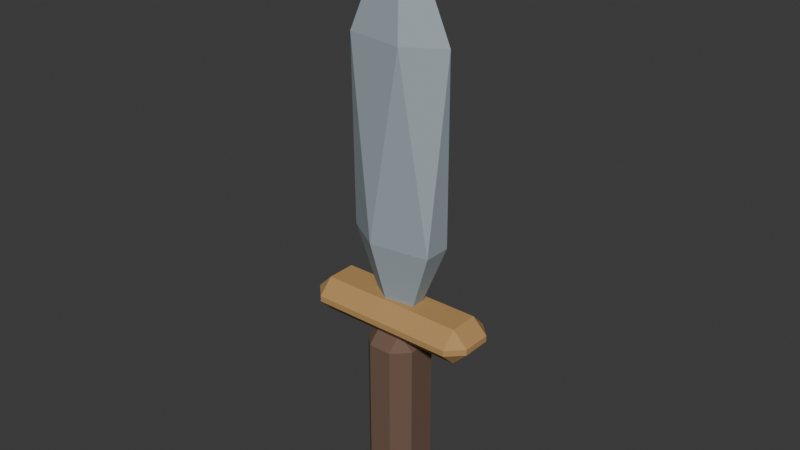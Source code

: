 # Source: SH10_Knife.blend  (saved by Blender 5.2.44; exported with 4.5.12 LTS)
import bpy
from mathutils import Matrix  # noqa: F401  (used for matrix-valued properties, if any)

bpy.ops.wm.read_factory_settings(use_empty=True)
scene = bpy.context.scene
scene.name = 'Scene'

# ---- collections
col_collection = bpy.data.collections.new('Collection'); scene.collection.children.link(col_collection)

# ---- materials (node trees are filled in below, after node groups)
mat_sh10_knife_wood = bpy.data.materials.new('SH10_Knife_Wood')
mat_sh10_knife_wood.diffuse_color = (0.16, 0.095, 0.065, 1.0)
mat_sh10_knife_bronze = bpy.data.materials.new('SH10_Knife_Bronze')
mat_sh10_knife_bronze.diffuse_color = (0.48, 0.28, 0.1, 1.0)
mat_sh10_knife_edge = bpy.data.materials.new('SH10_Knife_Edge')
mat_sh10_knife_edge.diffuse_color = (0.34, 0.4, 0.44, 1.0)

# ---- material node trees
mat_sh10_knife_wood.use_nodes = True; mat_sh10_knife_wood.node_tree.nodes.clear()
_N = mat_sh10_knife_wood.node_tree.nodes; _L = mat_sh10_knife_wood.node_tree.links
n0 = _N.new('ShaderNodeBsdfPrincipled'); n0.name = 'Principled BSDF'; n0.location = (-200, 100)
n0.inputs[0].default_value = (0.16, 0.095, 0.065, 1.0)
n0.inputs[2].default_value = 0.8
n0.inputs[10].default_value = 0.005
n1 = _N.new('ShaderNodeOutputMaterial'); n1.name = 'Material Output'; n1.location = (200, 100)
_L.new(n0.outputs[0], n1.inputs[0])
n1.is_active_output = True
mat_sh10_knife_bronze.use_nodes = True; mat_sh10_knife_bronze.node_tree.nodes.clear()
_N = mat_sh10_knife_bronze.node_tree.nodes; _L = mat_sh10_knife_bronze.node_tree.links
n0 = _N.new('ShaderNodeBsdfPrincipled'); n0.name = 'Principled BSDF'; n0.location = (-200, 100)
n0.inputs[0].default_value = (0.48, 0.28, 0.1, 1.0)
n0.inputs[2].default_value = 0.8
n0.inputs[10].default_value = 0.005
n1 = _N.new('ShaderNodeOutputMaterial'); n1.name = 'Material Output'; n1.location = (200, 100)
_L.new(n0.outputs[0], n1.inputs[0])
n1.is_active_output = True
mat_sh10_knife_edge.use_nodes = True; mat_sh10_knife_edge.node_tree.nodes.clear()
_N = mat_sh10_knife_edge.node_tree.nodes; _L = mat_sh10_knife_edge.node_tree.links
n0 = _N.new('ShaderNodeBsdfPrincipled'); n0.name = 'Principled BSDF'; n0.location = (-200, 100)
n0.inputs[0].default_value = (0.34, 0.4, 0.44, 1.0)
n0.inputs[2].default_value = 0.8
n0.inputs[10].default_value = 0.005
n1 = _N.new('ShaderNodeOutputMaterial'); n1.name = 'Material Output'; n1.location = (200, 100)
_L.new(n0.outputs[0], n1.inputs[0])
n1.is_active_output = True

# ---- world
world_world = bpy.data.worlds.new('World'); scene.world = world_world
world_world.use_nodes = True; world_world.node_tree.nodes.clear()
_N = world_world.node_tree.nodes; _L = world_world.node_tree.links
n0 = _N.new('ShaderNodeOutputWorld'); n0.name = 'World Output'; n0.location = (200, 100)
n1 = _N.new('ShaderNodeBackground'); n1.name = 'Background'; n1.location = (-200, 100)
n1.inputs[0].default_value = (0.05088, 0.05088, 0.05088, 1.0)
_L.new(n1.outputs[0], n0.inputs[0])
n0.is_active_output = True
world_world.color = (0.05088, 0.05088, 0.05088)
world_world.sun_shadow_jitter_overblur = 0.0

# ---- meshes
me_cube_348 = bpy.data.meshes.new('Cube.348')
me_cube_348.from_pydata([(-0.02, -0.025, 0.0), (-0.02, -0.05, 0.025), (-0.045, -0.025, 0.025), (-0.02, -0.05, 0.295), (-0.02, -0.025, 0.32), (-0.045, -0.025, 0.295), (-0.02, 0.025, 0.0), (-0.045, 0.025, 0.025), (-0.02, 0.05, 0.025), (-0.02, 0.025, 0.32), (-0.02, 0.05, 0.295), (-0.045, 0.025, 0.295), (0.02, -0.025, 0.0), (0.045, -0.025, 0.025), (0.02, -0.05, 0.025), (0.02, -0.025, 0.32), (0.02, -0.05, 0.295), (0.045, -0.025, 0.295), (0.02, 0.025, 0.0), (0.02, 0.05, 0.025), (0.045, 0.025, 0.025), (0.02, 0.025, 0.32), (0.045, 0.025, 0.295), (0.02, 0.05, 0.295), (-0.125, -0.025, 0.31), (-0.125, -0.05, 0.335), (-0.15, -0.025, 0.335), (-0.125, -0.05, 0.345), (-0.125, -0.025, 0.37), (-0.15, -0.025, 0.345), (-0.125, 0.025, 0.31), (-0.15, 0.025, 0.335), (-0.125, 0.05, 0.335), (-0.125, 0.025, 0.37), (-0.125, 0.05, 0.345), (-0.15, 0.025, 0.345), (0.125, -0.025, 0.31), (0.15, -0.025, 0.335), (0.125, -0.05, 0.335), (0.125, -0.025, 0.37), (0.125, -0.05, 0.345), (0.15, -0.025, 0.345), (0.125, 0.025, 0.31), (0.125, 0.05, 0.335), (0.15, 0.025, 0.335), (0.125, 0.025, 0.37), (0.15, 0.025, 0.345), (0.125, 0.05, 0.345), (0.0, 0.0, 0.27), (0.07236, -0.02366, 0.469), (-0.02764, -0.03828, 0.469), (-0.08944, 0.0, 0.469), (-0.02764, 0.03828, 0.469), (0.07236, 0.02366, 0.469), (0.02764, -0.03828, 0.791), (-0.07236, -0.02366, 0.791), (-0.07236, 0.02366, 0.791), (0.02764, 0.03828, 0.791), (0.08944, 0.0, 0.791), (0.0, 0.0, 0.99)], [], [(0, 1, 2), (3, 4, 5), (6, 7, 8), (9, 10, 11), (12, 13, 14), (15, 16, 17), (18, 19, 20), (21, 22, 23), (6, 0, 2, 7), (1, 3, 5, 2), (4, 9, 11, 5), (10, 8, 7, 11), (18, 6, 8, 19), (9, 21, 23, 10), (22, 20, 19, 23), (12, 18, 20, 13), (21, 15, 17, 22), (16, 14, 13, 17), (0, 12, 14, 1), (15, 4, 3, 16), (6, 18, 12, 0), (2, 5, 11, 7), (14, 16, 3, 1), (21, 9, 4, 15), (8, 10, 23, 19), (20, 22, 17, 13), (24, 25, 26), (27, 28, 29), (30, 31, 32), (33, 34, 35), (36, 37, 38), (39, 40, 41), (42, 43, 44), (45, 46, 47), (30, 24, 26, 31), (25, 27, 29, 26), (28, 33, 35, 29), (34, 32, 31, 35), (42, 30, 32, 43), (33, 45, 47, 34), (46, 44, 43, 47), (36, 42, 44, 37), (45, 39, 41, 46), (40, 38, 37, 41), (24, 36, 38, 25), (39, 28, 27, 40), (30, 42, 36, 24), (26, 29, 35, 31), (38, 40, 27, 25), (45, 33, 28, 39), (32, 34, 47, 43), (44, 46, 41, 37), (48, 49, 50), (49, 48, 53), (48, 50, 51), (48, 51, 52), (48, 52, 53), (49, 53, 58), (50, 49, 54), (51, 50, 55), (52, 51, 56), (53, 52, 57), (49, 58, 54), (50, 54, 55), (51, 55, 56), (52, 56, 57), (53, 57, 58), (54, 58, 59), (55, 54, 59), (56, 55, 59), (57, 56, 59), (58, 57, 59)])
me_cube_348.polygons.foreach_set('material_index', [0, 0, 0, 0, 0, 0, 0, 0, 0, 0, 0, 0, 0, 0, 0, 0, 0, 0, 0, 0, 0, 0, 0, 0, 0, 0, 1, 1, 1, 1, 1, 1, 1, 1, 1, 1, 1, 1, 1, 1, 1, 1, 1, 1, 1, 1, 1, 1, 1, 1, 1, 1, 2, 2, 2, 2, 2, 2, 2, 2, 2, 2, 2, 2, 2, 2, 2, 2, 2, 2, 2, 2])
_uv = me_cube_348.uv_layers.new(name='UVMap')
_uv.uv.foreach_set('vector', [0.9163, 0.4082, 0.9116, 0.3725, 0.9505, 0.3735, 0.4506, 0.03434, 0.4851, 0.0, 0.4851, 0.03778, 0.7819, 0.795, 0.8164, 0.795, 0.7819, 0.8295, 0.5541, 0.0, 0.5886, 0.03434, 0.5541, 0.03778, 0.6921, 0.4086, 0.6921, 0.3709, 0.7267, 0.3743, 0.5058, 0.8228, 0.5058, 0.7883, 0.5403, 0.8228, 0.6231, 0.4086, 0.5886, 0.3743, 0.6231, 0.3709, 0.9163, 0.4087, 0.9505, 0.4433, 0.9116, 0.4444, 0.7819, 0.795, 0.7819, 0.726, 0.8164, 0.726, 0.8164, 0.795, 0.9116, 0.3725, 0.9116, -1.259e-08, 0.9505, 0.001018, 0.9505, 0.3735, 0.4851, 0.0, 0.5541, 0.0, 0.5541, 0.03778, 0.4851, 0.03778, 0.5886, 0.03434, 0.5886, 0.4052, 0.5541, 0.4086, 0.5541, 0.03778, 0.7267, 0.795, 0.7819, 0.795, 0.7819, 0.8295, 0.7267, 0.8295, 0.8616, 0.4084, 0.9163, 0.4087, 0.9116, 0.4444, 0.8569, 0.4441, 0.9505, 0.4433, 0.9505, 0.8158, 0.9116, 0.8169, 0.9116, 0.4444, 0.6921, 0.4086, 0.6231, 0.4086, 0.6231, 0.3709, 0.6921, 0.3709, 0.5058, 0.8918, 0.5058, 0.8228, 0.5403, 0.8228, 0.5403, 0.8918, 0.7267, 0.003441, 0.7267, 0.3743, 0.6921, 0.3709, 0.6921, 0.0, 0.9163, 0.4082, 0.8616, 0.4084, 0.8569, 0.3728, 0.9116, 0.3725, 0.5058, 0.8228, 0.4506, 0.8228, 0.4506, 0.7883, 0.5058, 0.7883, 0.7819, 0.795, 0.7267, 0.795, 0.7267, 0.726, 0.7819, 0.726, 0.4851, 0.4086, 0.4851, 0.03778, 0.5541, 0.03778, 0.5541, 0.4086, 0.8569, 0.3728, 0.8569, 0.0002575, 0.9116, -1.259e-08, 0.9116, 0.3725, 0.5058, 0.8918, 0.4506, 0.8918, 0.4506, 0.8228, 0.5058, 0.8228, 0.8569, 0.8166, 0.8569, 0.4441, 0.9116, 0.4444, 0.9116, 0.8169, 0.6231, 0.3709, 0.6231, 0.0, 0.6921, 0.0, 0.6921, 0.3709, 1.0, 0.03442, 0.9643, 0.03892, 0.9655, 6.493e-05, 0.6262, 0.9263, 0.5918, 0.8918, 0.6296, 0.8918, 0.5196, 0.4432, 0.5196, 0.4086, 0.5541, 0.4432, 0.5918, 0.8228, 0.6262, 0.7883, 0.6296, 0.8228, 0.5918, 0.8228, 0.554, 0.8228, 0.5575, 0.7883, 0.6231, 0.4432, 0.5886, 0.4432, 0.6231, 0.4086, 0.5918, 0.8918, 0.5575, 0.9263, 0.554, 0.8918, 1.0, 0.7273, 0.9655, 0.7617, 0.9643, 0.7228, 0.5196, 0.4432, 0.4506, 0.4432, 0.4506, 0.4086, 0.5196, 0.4086, 0.9643, 0.03892, 0.9505, 0.03886, 0.9517, -1.044e-08, 0.9655, 6.493e-05, 0.5918, 0.8918, 0.5918, 0.8228, 0.6296, 0.8228, 0.6296, 0.8918, 0.6262, 0.7883, 0.6399, 0.7883, 0.6433, 0.8228, 0.6296, 0.8228, 0.5196, 0.7883, 0.5196, 0.4432, 0.5541, 0.4432, 0.5541, 0.7883, 1.0, 0.3854, 1.0, 0.7273, 0.9643, 0.7228, 0.9643, 0.3809, 0.9655, 0.7617, 0.9517, 0.7617, 0.9505, 0.7229, 0.9643, 0.7228, 0.5918, 0.8228, 0.5918, 0.8918, 0.554, 0.8918, 0.554, 0.8228, 0.6921, 0.4432, 0.6231, 0.4432, 0.6231, 0.4086, 0.6921, 0.4086, 0.5437, 0.7883, 0.5575, 0.7883, 0.554, 0.8228, 0.5403, 0.8228, 1.0, 0.03442, 1.0, 0.3764, 0.9643, 0.3809, 0.9643, 0.03892, 0.6231, 0.4432, 0.6231, 0.7883, 0.5886, 0.7883, 0.5886, 0.4432, 0.5196, 0.4432, 0.5196, 0.7883, 0.4506, 0.7883, 0.4506, 0.4432, 0.6433, 0.8918, 0.6296, 0.8918, 0.6296, 0.8228, 0.6433, 0.8228, 0.9643, 0.3809, 0.9505, 0.3808, 0.9505, 0.03886, 0.9643, 0.03892, 0.6921, 0.4432, 0.6921, 0.7883, 0.6231, 0.7883, 0.6231, 0.4432, 0.9505, 0.3809, 0.9643, 0.3809, 0.9643, 0.7228, 0.9505, 0.7229, 0.554, 0.8918, 0.5403, 0.8918, 0.5403, 0.8228, 0.554, 0.8228, 0.08605, 0.9914, -1.916e-09, 0.7103, 0.1339, 0.7173, 0.8569, 0.4458, 0.8036, 0.726, 0.7918, 0.441, 0.08605, 0.9914, 0.1339, 0.7173, 0.2253, 0.7244, 0.3732, 0.9914, 0.234, 0.7244, 0.3113, 0.7218, 0.3732, 0.9914, 0.3113, 0.7218, 0.4506, 0.7131, 0.8569, 0.4458, 0.7918, 0.441, 0.8569, -2.991e-08, 0.1339, 0.7173, -1.916e-09, 0.7103, 0.08605, 0.2696, 0.2253, 0.7244, 0.1339, 0.7173, 0.2253, 0.2783, 0.3113, 0.7218, 0.234, 0.7244, 0.2253, 0.2811, 0.4506, 0.7131, 0.3113, 0.7218, 0.3591, 0.2741, -1.916e-09, 0.7103, 0.008681, 0.267, 0.08605, 0.2696, 0.1339, 0.7173, 0.08605, 0.2696, 0.2253, 0.2783, 0.7918, 0.726, 0.7267, 0.2849, 0.7918, 0.2802, 0.3113, 0.7218, 0.2253, 0.2811, 0.3591, 0.2741, 0.4506, 0.7131, 0.3591, 0.2741, 0.4506, 0.267, 0.08605, 0.2696, 0.008681, 0.267, 0.1479, -7.564e-08, 0.2253, 0.2783, 0.08605, 0.2696, 0.1479, -7.564e-08, 0.7918, 0.2802, 0.7267, 0.2849, 0.7385, 3.208e-09, 0.3591, 0.2741, 0.2253, 0.2811, 0.3113, -4.971e-08, 0.4506, 0.267, 0.3591, 0.2741, 0.3113, -4.971e-08])
me_cube_348.materials.append(mat_sh10_knife_wood)
me_cube_348.materials.append(mat_sh10_knife_bronze)
me_cube_348.materials.append(mat_sh10_knife_edge)
me_cube_348.update()

# ---- objects
ob_sh10_knife = bpy.data.objects.new('SH10_Knife', me_cube_348)

# ---- transforms, parenting, visibility, modifiers, constraints
ob_sh10_knife.location = (0.0, 0.0, 0.0)

# ---- collection membership
col_collection.objects.link(ob_sh10_knife)

# ---- scene / render settings (as saved in the file)
scene.frame_start = 1; scene.frame_end = 25; scene.frame_set(1)
scene.render.engine = 'BLENDER_EEVEE_NEXT'
scene.render.bake_bias = 0.0
scene.render.bake_samples = 0
scene.render.compositor_device = 'GPU'
scene.eevee.use_volume_custom_range = False
scene.eevee.fast_gi_thickness_near = 0.1
scene.eevee.fast_gi_thickness_far = 0.0
scene.eevee.ray_tracing_options.screen_trace_thickness = 0.1
bpy.context.view_layer.update()

# ---- added for rendering (the .blend has no active camera and no usable light): camera, sun
cam_auto = bpy.data.cameras.new('AutoCamera')
cam_auto.lens = 50.0
cam_auto.sensor_width = 36.0
cam_auto.clip_end = 1000.0
ob_auto_camera = bpy.data.objects.new('AutoCamera', cam_auto)
scene.collection.objects.link(ob_auto_camera)
ob_auto_camera.location = (0.961566, -1.15388, 1.26425)
ob_auto_camera.rotation_euler = (1.09748, -7.21219e-08, 0.694738)
scene.camera = ob_auto_camera
light_auto_sun = bpy.data.lights.new('AutoSun', 'SUN')
light_auto_sun.energy = 3.0
light_auto_sun.angle = 0.0523599
ob_auto_sun = bpy.data.objects.new('AutoSun', light_auto_sun)
scene.collection.objects.link(ob_auto_sun)
ob_auto_sun.rotation_euler = (0.872665, 0.174533, 0.523599)
bpy.context.view_layer.update()
